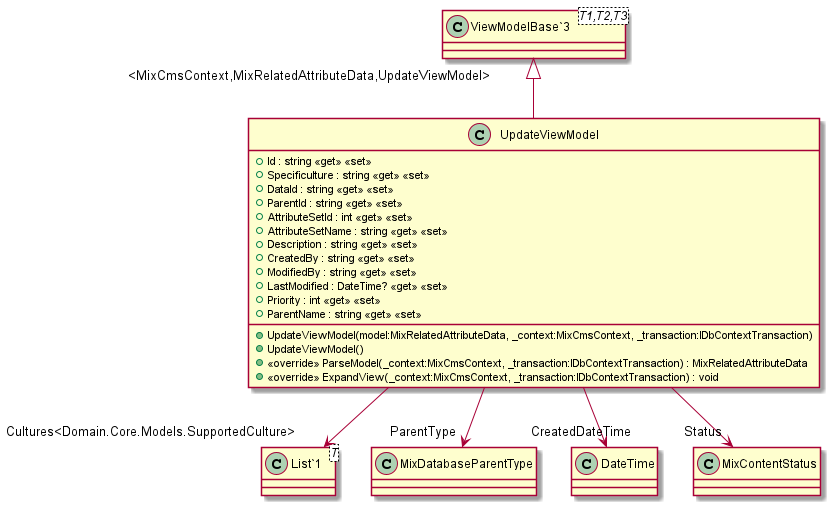

The diagram above was rendered by PlantUML. Its source (embedded in the PNG):
@startuml
class UpdateViewModel {
    + UpdateViewModel(model:MixRelatedAttributeData, _context:MixCmsContext, _transaction:IDbContextTransaction)
    + UpdateViewModel()
    + Id : string <<get>> <<set>>
    + Specificulture : string <<get>> <<set>>
    + DataId : string <<get>> <<set>>
    + ParentId : string <<get>> <<set>>
    + AttributeSetId : int <<get>> <<set>>
    + AttributeSetName : string <<get>> <<set>>
    + Description : string <<get>> <<set>>
    + CreatedBy : string <<get>> <<set>>
    + ModifiedBy : string <<get>> <<set>>
    + LastModified : DateTime? <<get>> <<set>>
    + Priority : int <<get>> <<set>>
    + ParentName : string <<get>> <<set>>
    + <<override>> ParseModel(_context:MixCmsContext, _transaction:IDbContextTransaction) : MixRelatedAttributeData
    + <<override>> ExpandView(_context:MixCmsContext, _transaction:IDbContextTransaction) : void
}
class "ViewModelBase`3"<T1,T2,T3> {
}
class "List`1"<T> {
}
"ViewModelBase`3" "<MixCmsContext,MixRelatedAttributeData,UpdateViewModel>" <|-- UpdateViewModel
UpdateViewModel --> "Cultures<Domain.Core.Models.SupportedCulture>" "List`1"
UpdateViewModel --> "ParentType" MixDatabaseParentType
UpdateViewModel --> "CreatedDateTime" DateTime
UpdateViewModel --> "Status" MixContentStatus
@enduml